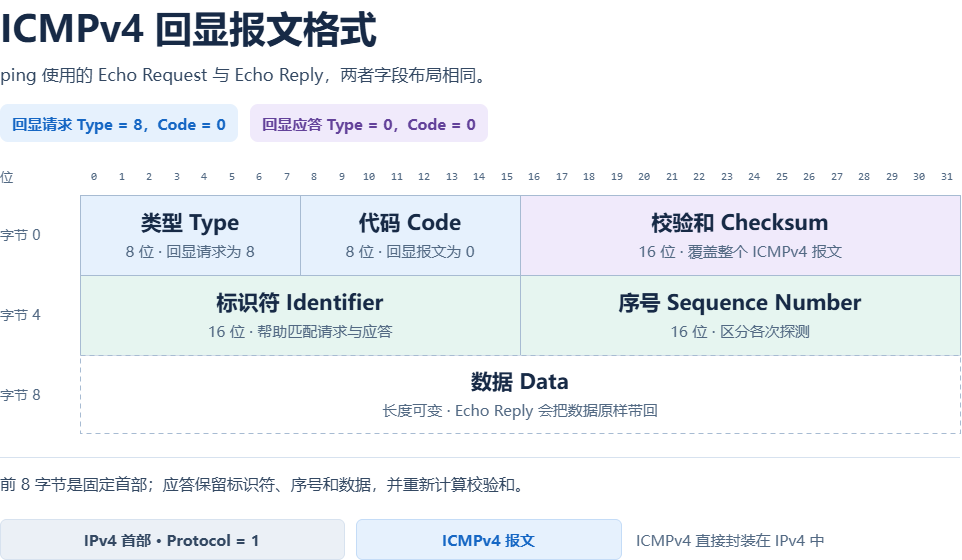

The diagram above was exported from draw.io. Its source (the exported page's mxGraphModel, read from the mxfile embedded in the PNG):
<mxGraphModel dx="1262" dy="761" grid="1" gridSize="10" guides="1" tooltips="1" connect="1" arrows="1" fold="1" page="1" pageScale="1" pageWidth="827" pageHeight="1169" math="0" shadow="0">
  <root>
    <mxCell id="0" />
    <mxCell id="1" parent="0" />
    <mxCell id="8YeYDR1zfCnyqCzYTgDP-57" parent="1" style="text;html=0;whiteSpace=wrap;align=left;verticalAlign=middle;spacing=0;strokeColor=none;fillColor=none;fontFamily=Microsoft YaHei;fontSize=37;fontStyle=1;fontColor=#172A46;" value="ICMPv4 回显报文格式" vertex="1">
      <mxGeometry height="55" width="960" x="300" y="196" as="geometry" />
    </mxCell>
    <mxCell id="8YeYDR1zfCnyqCzYTgDP-58" parent="1" style="text;html=0;whiteSpace=wrap;align=left;verticalAlign=middle;spacing=0;strokeColor=none;fillColor=none;fontFamily=Microsoft YaHei;fontSize=17;fontStyle=0;fontColor=#334862;" value="ping 使用的 Echo Request 与 Echo Reply，两者字段布局相同。" vertex="1">
      <mxGeometry height="23" width="960" x="300" y="258" as="geometry" />
    </mxCell>
    <mxCell id="8YeYDR1zfCnyqCzYTgDP-59" parent="1" style="shape=rectangle;html=0;rounded=1;fillColor=#E6F1FD;strokeColor=none;strokeWidth=1;absoluteArcSize=1;arcSize=16;" value="" vertex="1">
      <mxGeometry height="38" width="238" x="300" y="300" as="geometry" />
    </mxCell>
    <mxCell id="8YeYDR1zfCnyqCzYTgDP-60" parent="1" style="text;html=0;whiteSpace=wrap;align=center;verticalAlign=middle;spacing=0;strokeColor=none;fillColor=none;fontFamily=Microsoft YaHei;fontSize=15;fontStyle=1;fontColor=#1667C4;" value="回显请求  Type = 8，Code = 0" vertex="1">
      <mxGeometry height="30" width="220" x="309" y="304" as="geometry" />
    </mxCell>
    <mxCell id="8YeYDR1zfCnyqCzYTgDP-61" parent="1" style="shape=rectangle;html=0;rounded=1;fillColor=#F0EAFB;strokeColor=none;strokeWidth=1;absoluteArcSize=1;arcSize=16;" value="" vertex="1">
      <mxGeometry height="38" width="238" x="550" y="300" as="geometry" />
    </mxCell>
    <mxCell id="8YeYDR1zfCnyqCzYTgDP-62" parent="1" style="text;html=0;whiteSpace=wrap;align=center;verticalAlign=middle;spacing=0;strokeColor=none;fillColor=none;fontFamily=Microsoft YaHei;fontSize=15;fontStyle=1;fontColor=#63429A;" value="回显应答  Type = 0，Code = 0" vertex="1">
      <mxGeometry height="30" width="220" x="559" y="304" as="geometry" />
    </mxCell>
    <mxCell id="8YeYDR1zfCnyqCzYTgDP-63" parent="1" style="text;html=0;whiteSpace=wrap;align=center;verticalAlign=middle;spacing=0;strokeColor=none;fillColor=none;fontFamily=Consolas;fontSize=11;fontStyle=0;fontColor=#526983;" value="0" vertex="1">
      <mxGeometry height="22" width="27.5" x="380" y="361" as="geometry" />
    </mxCell>
    <mxCell id="8YeYDR1zfCnyqCzYTgDP-64" parent="1" style="text;html=0;whiteSpace=wrap;align=center;verticalAlign=middle;spacing=0;strokeColor=none;fillColor=none;fontFamily=Consolas;fontSize=11;fontStyle=0;fontColor=#526983;" value="1" vertex="1">
      <mxGeometry height="22" width="27.5" x="407.5" y="361" as="geometry" />
    </mxCell>
    <mxCell id="8YeYDR1zfCnyqCzYTgDP-65" parent="1" style="text;html=0;whiteSpace=wrap;align=center;verticalAlign=middle;spacing=0;strokeColor=none;fillColor=none;fontFamily=Consolas;fontSize=11;fontStyle=0;fontColor=#526983;" value="2" vertex="1">
      <mxGeometry height="22" width="27.5" x="435" y="361" as="geometry" />
    </mxCell>
    <mxCell id="8YeYDR1zfCnyqCzYTgDP-66" parent="1" style="text;html=0;whiteSpace=wrap;align=center;verticalAlign=middle;spacing=0;strokeColor=none;fillColor=none;fontFamily=Consolas;fontSize=11;fontStyle=0;fontColor=#526983;" value="3" vertex="1">
      <mxGeometry height="22" width="27.5" x="462.5" y="361" as="geometry" />
    </mxCell>
    <mxCell id="8YeYDR1zfCnyqCzYTgDP-67" parent="1" style="text;html=0;whiteSpace=wrap;align=center;verticalAlign=middle;spacing=0;strokeColor=none;fillColor=none;fontFamily=Consolas;fontSize=11;fontStyle=0;fontColor=#526983;" value="4" vertex="1">
      <mxGeometry height="22" width="27.5" x="490" y="361" as="geometry" />
    </mxCell>
    <mxCell id="8YeYDR1zfCnyqCzYTgDP-68" parent="1" style="text;html=0;whiteSpace=wrap;align=center;verticalAlign=middle;spacing=0;strokeColor=none;fillColor=none;fontFamily=Consolas;fontSize=11;fontStyle=0;fontColor=#526983;" value="5" vertex="1">
      <mxGeometry height="22" width="27.5" x="517.5" y="361" as="geometry" />
    </mxCell>
    <mxCell id="8YeYDR1zfCnyqCzYTgDP-69" parent="1" style="text;html=0;whiteSpace=wrap;align=center;verticalAlign=middle;spacing=0;strokeColor=none;fillColor=none;fontFamily=Consolas;fontSize=11;fontStyle=0;fontColor=#526983;" value="6" vertex="1">
      <mxGeometry height="22" width="27.5" x="545" y="361" as="geometry" />
    </mxCell>
    <mxCell id="8YeYDR1zfCnyqCzYTgDP-70" parent="1" style="text;html=0;whiteSpace=wrap;align=center;verticalAlign=middle;spacing=0;strokeColor=none;fillColor=none;fontFamily=Consolas;fontSize=11;fontStyle=0;fontColor=#526983;" value="7" vertex="1">
      <mxGeometry height="22" width="27.5" x="572.5" y="361" as="geometry" />
    </mxCell>
    <mxCell id="8YeYDR1zfCnyqCzYTgDP-71" parent="1" style="text;html=0;whiteSpace=wrap;align=center;verticalAlign=middle;spacing=0;strokeColor=none;fillColor=none;fontFamily=Consolas;fontSize=11;fontStyle=0;fontColor=#526983;" value="8" vertex="1">
      <mxGeometry height="22" width="27.5" x="600" y="361" as="geometry" />
    </mxCell>
    <mxCell id="8YeYDR1zfCnyqCzYTgDP-72" parent="1" style="text;html=0;whiteSpace=wrap;align=center;verticalAlign=middle;spacing=0;strokeColor=none;fillColor=none;fontFamily=Consolas;fontSize=11;fontStyle=0;fontColor=#526983;" value="9" vertex="1">
      <mxGeometry height="22" width="27.5" x="627.5" y="361" as="geometry" />
    </mxCell>
    <mxCell id="8YeYDR1zfCnyqCzYTgDP-73" parent="1" style="text;html=0;whiteSpace=wrap;align=center;verticalAlign=middle;spacing=0;strokeColor=none;fillColor=none;fontFamily=Consolas;fontSize=11;fontStyle=0;fontColor=#526983;" value="10" vertex="1">
      <mxGeometry height="22" width="27.5" x="655" y="361" as="geometry" />
    </mxCell>
    <mxCell id="8YeYDR1zfCnyqCzYTgDP-74" parent="1" style="text;html=0;whiteSpace=wrap;align=center;verticalAlign=middle;spacing=0;strokeColor=none;fillColor=none;fontFamily=Consolas;fontSize=11;fontStyle=0;fontColor=#526983;" value="11" vertex="1">
      <mxGeometry height="22" width="27.5" x="682.5" y="361" as="geometry" />
    </mxCell>
    <mxCell id="8YeYDR1zfCnyqCzYTgDP-75" parent="1" style="text;html=0;whiteSpace=wrap;align=center;verticalAlign=middle;spacing=0;strokeColor=none;fillColor=none;fontFamily=Consolas;fontSize=11;fontStyle=0;fontColor=#526983;" value="12" vertex="1">
      <mxGeometry height="22" width="27.5" x="710" y="361" as="geometry" />
    </mxCell>
    <mxCell id="8YeYDR1zfCnyqCzYTgDP-76" parent="1" style="text;html=0;whiteSpace=wrap;align=center;verticalAlign=middle;spacing=0;strokeColor=none;fillColor=none;fontFamily=Consolas;fontSize=11;fontStyle=0;fontColor=#526983;" value="13" vertex="1">
      <mxGeometry height="22" width="27.5" x="737.5" y="361" as="geometry" />
    </mxCell>
    <mxCell id="8YeYDR1zfCnyqCzYTgDP-77" parent="1" style="text;html=0;whiteSpace=wrap;align=center;verticalAlign=middle;spacing=0;strokeColor=none;fillColor=none;fontFamily=Consolas;fontSize=11;fontStyle=0;fontColor=#526983;" value="14" vertex="1">
      <mxGeometry height="22" width="27.5" x="765" y="361" as="geometry" />
    </mxCell>
    <mxCell id="8YeYDR1zfCnyqCzYTgDP-78" parent="1" style="text;html=0;whiteSpace=wrap;align=center;verticalAlign=middle;spacing=0;strokeColor=none;fillColor=none;fontFamily=Consolas;fontSize=11;fontStyle=0;fontColor=#526983;" value="15" vertex="1">
      <mxGeometry height="22" width="27.5" x="792.5" y="361" as="geometry" />
    </mxCell>
    <mxCell id="8YeYDR1zfCnyqCzYTgDP-79" parent="1" style="text;html=0;whiteSpace=wrap;align=center;verticalAlign=middle;spacing=0;strokeColor=none;fillColor=none;fontFamily=Consolas;fontSize=11;fontStyle=0;fontColor=#526983;" value="16" vertex="1">
      <mxGeometry height="22" width="27.5" x="820" y="361" as="geometry" />
    </mxCell>
    <mxCell id="8YeYDR1zfCnyqCzYTgDP-80" parent="1" style="text;html=0;whiteSpace=wrap;align=center;verticalAlign=middle;spacing=0;strokeColor=none;fillColor=none;fontFamily=Consolas;fontSize=11;fontStyle=0;fontColor=#526983;" value="17" vertex="1">
      <mxGeometry height="22" width="27.5" x="847.5" y="361" as="geometry" />
    </mxCell>
    <mxCell id="8YeYDR1zfCnyqCzYTgDP-81" parent="1" style="text;html=0;whiteSpace=wrap;align=center;verticalAlign=middle;spacing=0;strokeColor=none;fillColor=none;fontFamily=Consolas;fontSize=11;fontStyle=0;fontColor=#526983;" value="18" vertex="1">
      <mxGeometry height="22" width="27.5" x="875" y="361" as="geometry" />
    </mxCell>
    <mxCell id="8YeYDR1zfCnyqCzYTgDP-82" parent="1" style="text;html=0;whiteSpace=wrap;align=center;verticalAlign=middle;spacing=0;strokeColor=none;fillColor=none;fontFamily=Consolas;fontSize=11;fontStyle=0;fontColor=#526983;" value="19" vertex="1">
      <mxGeometry height="22" width="27.5" x="902.5" y="361" as="geometry" />
    </mxCell>
    <mxCell id="8YeYDR1zfCnyqCzYTgDP-83" parent="1" style="text;html=0;whiteSpace=wrap;align=center;verticalAlign=middle;spacing=0;strokeColor=none;fillColor=none;fontFamily=Consolas;fontSize=11;fontStyle=0;fontColor=#526983;" value="20" vertex="1">
      <mxGeometry height="22" width="27.5" x="930" y="361" as="geometry" />
    </mxCell>
    <mxCell id="8YeYDR1zfCnyqCzYTgDP-84" parent="1" style="text;html=0;whiteSpace=wrap;align=center;verticalAlign=middle;spacing=0;strokeColor=none;fillColor=none;fontFamily=Consolas;fontSize=11;fontStyle=0;fontColor=#526983;" value="21" vertex="1">
      <mxGeometry height="22" width="27.5" x="957.5" y="361" as="geometry" />
    </mxCell>
    <mxCell id="8YeYDR1zfCnyqCzYTgDP-85" parent="1" style="text;html=0;whiteSpace=wrap;align=center;verticalAlign=middle;spacing=0;strokeColor=none;fillColor=none;fontFamily=Consolas;fontSize=11;fontStyle=0;fontColor=#526983;" value="22" vertex="1">
      <mxGeometry height="22" width="27.5" x="985" y="361" as="geometry" />
    </mxCell>
    <mxCell id="8YeYDR1zfCnyqCzYTgDP-86" parent="1" style="text;html=0;whiteSpace=wrap;align=center;verticalAlign=middle;spacing=0;strokeColor=none;fillColor=none;fontFamily=Consolas;fontSize=11;fontStyle=0;fontColor=#526983;" value="23" vertex="1">
      <mxGeometry height="22" width="27.5" x="1012.5" y="361" as="geometry" />
    </mxCell>
    <mxCell id="8YeYDR1zfCnyqCzYTgDP-87" parent="1" style="text;html=0;whiteSpace=wrap;align=center;verticalAlign=middle;spacing=0;strokeColor=none;fillColor=none;fontFamily=Consolas;fontSize=11;fontStyle=0;fontColor=#526983;" value="24" vertex="1">
      <mxGeometry height="22" width="27.5" x="1040" y="361" as="geometry" />
    </mxCell>
    <mxCell id="8YeYDR1zfCnyqCzYTgDP-88" parent="1" style="text;html=0;whiteSpace=wrap;align=center;verticalAlign=middle;spacing=0;strokeColor=none;fillColor=none;fontFamily=Consolas;fontSize=11;fontStyle=0;fontColor=#526983;" value="25" vertex="1">
      <mxGeometry height="22" width="27.5" x="1067.5" y="361" as="geometry" />
    </mxCell>
    <mxCell id="8YeYDR1zfCnyqCzYTgDP-89" parent="1" style="text;html=0;whiteSpace=wrap;align=center;verticalAlign=middle;spacing=0;strokeColor=none;fillColor=none;fontFamily=Consolas;fontSize=11;fontStyle=0;fontColor=#526983;" value="26" vertex="1">
      <mxGeometry height="22" width="27.5" x="1095" y="361" as="geometry" />
    </mxCell>
    <mxCell id="8YeYDR1zfCnyqCzYTgDP-90" parent="1" style="text;html=0;whiteSpace=wrap;align=center;verticalAlign=middle;spacing=0;strokeColor=none;fillColor=none;fontFamily=Consolas;fontSize=11;fontStyle=0;fontColor=#526983;" value="27" vertex="1">
      <mxGeometry height="22" width="27.5" x="1122.5" y="361" as="geometry" />
    </mxCell>
    <mxCell id="8YeYDR1zfCnyqCzYTgDP-91" parent="1" style="text;html=0;whiteSpace=wrap;align=center;verticalAlign=middle;spacing=0;strokeColor=none;fillColor=none;fontFamily=Consolas;fontSize=11;fontStyle=0;fontColor=#526983;" value="28" vertex="1">
      <mxGeometry height="22" width="27.5" x="1150" y="361" as="geometry" />
    </mxCell>
    <mxCell id="8YeYDR1zfCnyqCzYTgDP-92" parent="1" style="text;html=0;whiteSpace=wrap;align=center;verticalAlign=middle;spacing=0;strokeColor=none;fillColor=none;fontFamily=Consolas;fontSize=11;fontStyle=0;fontColor=#526983;" value="29" vertex="1">
      <mxGeometry height="22" width="27.5" x="1177.5" y="361" as="geometry" />
    </mxCell>
    <mxCell id="8YeYDR1zfCnyqCzYTgDP-93" parent="1" style="text;html=0;whiteSpace=wrap;align=center;verticalAlign=middle;spacing=0;strokeColor=none;fillColor=none;fontFamily=Consolas;fontSize=11;fontStyle=0;fontColor=#526983;" value="30" vertex="1">
      <mxGeometry height="22" width="27.5" x="1205" y="361" as="geometry" />
    </mxCell>
    <mxCell id="8YeYDR1zfCnyqCzYTgDP-94" parent="1" style="text;html=0;whiteSpace=wrap;align=center;verticalAlign=middle;spacing=0;strokeColor=none;fillColor=none;fontFamily=Consolas;fontSize=11;fontStyle=0;fontColor=#526983;" value="31" vertex="1">
      <mxGeometry height="22" width="27.5" x="1232.5" y="361" as="geometry" />
    </mxCell>
    <mxCell id="8YeYDR1zfCnyqCzYTgDP-95" parent="1" style="text;html=0;whiteSpace=wrap;align=left;verticalAlign=middle;spacing=0;strokeColor=none;fillColor=none;fontFamily=Microsoft YaHei;fontSize=13;fontStyle=0;fontColor=#526983;" value="位" vertex="1">
      <mxGeometry height="22" width="64" x="300" y="361" as="geometry" />
    </mxCell>
    <mxCell id="8YeYDR1zfCnyqCzYTgDP-96" parent="1" style="text;html=0;whiteSpace=wrap;align=left;verticalAlign=middle;spacing=0;strokeColor=none;fillColor=none;fontFamily=Microsoft YaHei;fontSize=14;fontStyle=0;fontColor=#526983;" value="字节 0" vertex="1">
      <mxGeometry height="30" width="72" x="300" y="416" as="geometry" />
    </mxCell>
    <mxCell id="8YeYDR1zfCnyqCzYTgDP-97" parent="1" style="text;html=0;whiteSpace=wrap;align=left;verticalAlign=middle;spacing=0;strokeColor=none;fillColor=none;fontFamily=Microsoft YaHei;fontSize=14;fontStyle=0;fontColor=#526983;" value="字节 4" vertex="1">
      <mxGeometry height="30" width="72" x="300" y="496" as="geometry" />
    </mxCell>
    <mxCell id="8YeYDR1zfCnyqCzYTgDP-98" parent="1" style="text;html=0;whiteSpace=wrap;align=left;verticalAlign=middle;spacing=0;strokeColor=none;fillColor=none;fontFamily=Microsoft YaHei;fontSize=14;fontStyle=0;fontColor=#526983;" value="字节 8" vertex="1">
      <mxGeometry height="30" width="72" x="300" y="576" as="geometry" />
    </mxCell>
    <mxCell id="8YeYDR1zfCnyqCzYTgDP-99" parent="1" style="shape=rectangle;html=0;rounded=0;fillColor=#E6F1FD;strokeColor=#A7BBD2;strokeWidth=1;" value="" vertex="1">
      <mxGeometry height="80" width="220" x="380" y="391" as="geometry" />
    </mxCell>
    <mxCell id="8YeYDR1zfCnyqCzYTgDP-100" parent="1" style="text;html=0;whiteSpace=wrap;align=center;verticalAlign=middle;spacing=0;strokeColor=none;fillColor=none;fontFamily=Microsoft YaHei;fontSize=21;fontStyle=1;fontColor=#172A46;" value="类型 Type" vertex="1">
      <mxGeometry height="29" width="204" x="388" y="402" as="geometry" />
    </mxCell>
    <mxCell id="8YeYDR1zfCnyqCzYTgDP-101" parent="1" style="text;html=0;whiteSpace=wrap;align=center;verticalAlign=middle;spacing=0;strokeColor=none;fillColor=none;fontFamily=Microsoft YaHei;fontSize=15;fontStyle=0;fontColor=#526983;" value="8 位 · 回显请求为 8" vertex="1">
      <mxGeometry height="24" width="208" x="386" y="434" as="geometry" />
    </mxCell>
    <mxCell id="8YeYDR1zfCnyqCzYTgDP-102" parent="1" style="shape=rectangle;html=0;rounded=0;fillColor=#E6F1FD;strokeColor=#A7BBD2;strokeWidth=1;" value="" vertex="1">
      <mxGeometry height="80" width="220" x="600" y="391" as="geometry" />
    </mxCell>
    <mxCell id="8YeYDR1zfCnyqCzYTgDP-103" parent="1" style="text;html=0;whiteSpace=wrap;align=center;verticalAlign=middle;spacing=0;strokeColor=none;fillColor=none;fontFamily=Microsoft YaHei;fontSize=21;fontStyle=1;fontColor=#172A46;" value="代码 Code" vertex="1">
      <mxGeometry height="29" width="204" x="608" y="402" as="geometry" />
    </mxCell>
    <mxCell id="8YeYDR1zfCnyqCzYTgDP-104" parent="1" style="text;html=0;whiteSpace=wrap;align=center;verticalAlign=middle;spacing=0;strokeColor=none;fillColor=none;fontFamily=Microsoft YaHei;fontSize=15;fontStyle=0;fontColor=#526983;" value="8 位 · 回显报文为 0" vertex="1">
      <mxGeometry height="24" width="208" x="606" y="434" as="geometry" />
    </mxCell>
    <mxCell id="8YeYDR1zfCnyqCzYTgDP-105" parent="1" style="shape=rectangle;html=0;rounded=0;fillColor=#F0EAFB;strokeColor=#A7BBD2;strokeWidth=1;" value="" vertex="1">
      <mxGeometry height="80" width="440" x="820" y="391" as="geometry" />
    </mxCell>
    <mxCell id="8YeYDR1zfCnyqCzYTgDP-106" parent="1" style="text;html=0;whiteSpace=wrap;align=center;verticalAlign=middle;spacing=0;strokeColor=none;fillColor=none;fontFamily=Microsoft YaHei;fontSize=21;fontStyle=1;fontColor=#172A46;" value="校验和 Checksum" vertex="1">
      <mxGeometry height="29" width="424" x="828" y="402" as="geometry" />
    </mxCell>
    <mxCell id="8YeYDR1zfCnyqCzYTgDP-107" parent="1" style="text;html=0;whiteSpace=wrap;align=center;verticalAlign=middle;spacing=0;strokeColor=none;fillColor=none;fontFamily=Microsoft YaHei;fontSize=15;fontStyle=0;fontColor=#526983;" value="16 位 · 覆盖整个 ICMPv4 报文" vertex="1">
      <mxGeometry height="24" width="428" x="826" y="434" as="geometry" />
    </mxCell>
    <mxCell id="8YeYDR1zfCnyqCzYTgDP-108" parent="1" style="shape=rectangle;html=0;rounded=0;fillColor=#E6F5F0;strokeColor=#A7BBD2;strokeWidth=1;" value="" vertex="1">
      <mxGeometry height="80" width="440" x="380" y="471" as="geometry" />
    </mxCell>
    <mxCell id="8YeYDR1zfCnyqCzYTgDP-109" parent="1" style="text;html=0;whiteSpace=wrap;align=center;verticalAlign=middle;spacing=0;strokeColor=none;fillColor=none;fontFamily=Microsoft YaHei;fontSize=21;fontStyle=1;fontColor=#172A46;" value="标识符 Identifier" vertex="1">
      <mxGeometry height="29" width="424" x="388" y="482" as="geometry" />
    </mxCell>
    <mxCell id="8YeYDR1zfCnyqCzYTgDP-110" parent="1" style="text;html=0;whiteSpace=wrap;align=center;verticalAlign=middle;spacing=0;strokeColor=none;fillColor=none;fontFamily=Microsoft YaHei;fontSize=15;fontStyle=0;fontColor=#526983;" value="16 位 · 帮助匹配请求与应答" vertex="1">
      <mxGeometry height="24" width="428" x="386" y="514" as="geometry" />
    </mxCell>
    <mxCell id="8YeYDR1zfCnyqCzYTgDP-111" parent="1" style="shape=rectangle;html=0;rounded=0;fillColor=#E6F5F0;strokeColor=#A7BBD2;strokeWidth=1;" value="" vertex="1">
      <mxGeometry height="80" width="440" x="820" y="471" as="geometry" />
    </mxCell>
    <mxCell id="8YeYDR1zfCnyqCzYTgDP-112" parent="1" style="text;html=0;whiteSpace=wrap;align=center;verticalAlign=middle;spacing=0;strokeColor=none;fillColor=none;fontFamily=Microsoft YaHei;fontSize=21;fontStyle=1;fontColor=#172A46;" value="序号 Sequence Number" vertex="1">
      <mxGeometry height="29" width="424" x="828" y="482" as="geometry" />
    </mxCell>
    <mxCell id="8YeYDR1zfCnyqCzYTgDP-113" parent="1" style="text;html=0;whiteSpace=wrap;align=center;verticalAlign=middle;spacing=0;strokeColor=none;fillColor=none;fontFamily=Microsoft YaHei;fontSize=15;fontStyle=0;fontColor=#526983;" value="16 位 · 区分各次探测" vertex="1">
      <mxGeometry height="24" width="428" x="826" y="514" as="geometry" />
    </mxCell>
    <mxCell id="8YeYDR1zfCnyqCzYTgDP-114" parent="1" style="shape=rectangle;html=0;rounded=0;fillColor=#FFFFFF;strokeColor=#A7BBD2;strokeWidth=1;dashed=1;dashPattern=5 4;" value="" vertex="1">
      <mxGeometry height="78" width="880" x="380" y="551" as="geometry" />
    </mxCell>
    <mxCell id="8YeYDR1zfCnyqCzYTgDP-115" parent="1" style="text;html=0;whiteSpace=wrap;align=center;verticalAlign=middle;spacing=0;strokeColor=none;fillColor=none;fontFamily=Microsoft YaHei;fontSize=21;fontStyle=1;fontColor=#172A46;" value="数据 Data" vertex="1">
      <mxGeometry height="29" width="860" x="390" y="561" as="geometry" />
    </mxCell>
    <mxCell id="8YeYDR1zfCnyqCzYTgDP-116" parent="1" style="text;html=0;whiteSpace=wrap;align=center;verticalAlign=middle;spacing=0;strokeColor=none;fillColor=none;fontFamily=Microsoft YaHei;fontSize=15;fontStyle=0;fontColor=#526983;" value="长度可变 · Echo Reply 会把数据原样带回" vertex="1">
      <mxGeometry height="24" width="860" x="390" y="593" as="geometry" />
    </mxCell>
    <mxCell id="8YeYDR1zfCnyqCzYTgDP-117" parent="1" style="shape=rectangle;html=0;rounded=0;fillColor=#D7E2EF;strokeColor=none;strokeWidth=1;" value="" vertex="1">
      <mxGeometry height="1" width="960" x="300" y="653" as="geometry" />
    </mxCell>
    <mxCell id="8YeYDR1zfCnyqCzYTgDP-118" parent="1" style="text;html=0;whiteSpace=wrap;align=left;verticalAlign=middle;spacing=0;strokeColor=none;fillColor=none;fontFamily=Microsoft YaHei;fontSize=16;fontStyle=0;fontColor=#334862;" value="前 8 字节是固定首部；应答保留标识符、序号和数据，并重新计算校验和。" vertex="1">
      <mxGeometry height="29" width="960" x="300" y="664" as="geometry" />
    </mxCell>
    <mxCell id="8YeYDR1zfCnyqCzYTgDP-119" parent="1" style="shape=rectangle;html=0;rounded=1;fillColor=#EBF0F6;strokeColor=#D7E2EF;strokeWidth=1;absoluteArcSize=1;arcSize=12;" value="" vertex="1">
      <mxGeometry height="40" width="344" x="300" y="715" as="geometry" />
    </mxCell>
    <mxCell id="8YeYDR1zfCnyqCzYTgDP-120" parent="1" style="text;html=0;whiteSpace=wrap;align=center;verticalAlign=middle;spacing=0;strokeColor=none;fillColor=none;fontFamily=Microsoft YaHei;fontSize=15;fontStyle=1;fontColor=#334862;" value="IPv4 首部  ·  Protocol = 1" vertex="1">
      <mxGeometry height="30" width="324" x="310" y="720" as="geometry" />
    </mxCell>
    <mxCell id="8YeYDR1zfCnyqCzYTgDP-121" parent="1" style="shape=rectangle;html=0;rounded=1;fillColor=#E6F1FD;strokeColor=#C4DCF7;strokeWidth=1;absoluteArcSize=1;arcSize=12;" value="" vertex="1">
      <mxGeometry height="40" width="265" x="656" y="715" as="geometry" />
    </mxCell>
    <mxCell id="8YeYDR1zfCnyqCzYTgDP-122" parent="1" style="text;html=0;whiteSpace=wrap;align=center;verticalAlign=middle;spacing=0;strokeColor=none;fillColor=none;fontFamily=Microsoft YaHei;fontSize=15;fontStyle=1;fontColor=#1667C4;" value="ICMPv4 报文" vertex="1">
      <mxGeometry height="30" width="245" x="666" y="720" as="geometry" />
    </mxCell>
    <mxCell id="8YeYDR1zfCnyqCzYTgDP-123" parent="1" style="text;html=0;whiteSpace=wrap;align=left;verticalAlign=middle;spacing=0;strokeColor=none;fillColor=none;fontFamily=Microsoft YaHei;fontSize=15;fontStyle=0;fontColor=#526983;" value="ICMPv4 直接封装在 IPv4 中" vertex="1">
      <mxGeometry height="30" width="324" x="936" y="720" as="geometry" />
    </mxCell>
  </root>
</mxGraphModel>